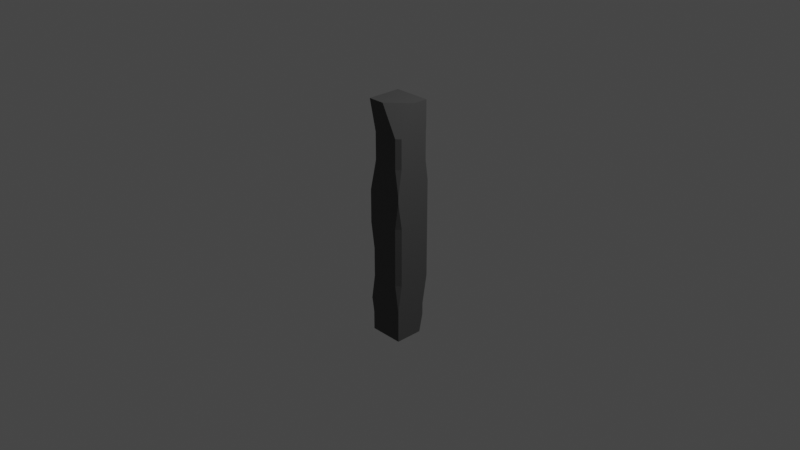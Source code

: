 # Source: Charcoal.blend  (saved by Blender 3.3.6; exported with 4.5.12 LTS)
import bpy
from mathutils import Matrix  # noqa: F401  (used for matrix-valued properties, if any)

bpy.ops.wm.read_factory_settings(use_empty=True)
scene = bpy.context.scene
scene.name = 'Scene'

# ---- collections
col_collection = bpy.data.collections.new('Collection'); scene.collection.children.link(col_collection)

# ---- images (referenced by path relative to the original .blend; pixels are not part of the script)
import os
ASSET_DIR = os.environ.get("B2B_ASSET_DIR", "")  # directory of the original .blend (textures are referenced by path, not embedded)
HERE = os.path.dirname(os.path.abspath(__file__))  # packed textures are extracted next to this script under _unpacked/

def load_image(name, relpath, width, height, colorspace="sRGB"):
    """Load a texture the original file referenced (path relative to the .blend, or extracted next to this script)."""
    p = next((c for c in (os.path.join(HERE, relpath), os.path.join(ASSET_DIR, relpath)) if relpath and os.path.exists(c)), "")
    if p:
        img = bpy.data.images.load(p, check_existing=True)
        img.name = name
    else:  # same state as the original file: an image datablock whose file is absent (Cycles renders it pink)
        img = bpy.data.images.new(name, width, height)
        img.source = "FILE"
        img.filepath = "//" + (relpath or name)
    img.colorspace_settings.name = colorspace
    return img
img_rough_wood_diff_1k_jpg_001 = load_image('rough_wood_diff_1k.jpg.001', 'rough_wood_diff_1k.jpg', 1024, 1024, 'sRGB')

# ---- materials (node trees are filled in below, after node groups)
mat_charcoal = bpy.data.materials.new('Charcoal')
mat_charcoal.use_transparent_shadow = False

# ---- material node trees
mat_charcoal.use_nodes = True; mat_charcoal.node_tree.nodes.clear()
_N = mat_charcoal.node_tree.nodes; _L = mat_charcoal.node_tree.links
n0 = _N.new('ShaderNodeDisplacement'); n0.name = 'Displacement'; n0.location = (420, 198)
n0.inputs[1].default_value = 0.3
n0.inputs[2].default_value = 0.3
n1 = _N.new('ShaderNodeTexImage'); n1.name = 'Image Texture'; n1.location = (-608, 323)
n1.image = img_rough_wood_diff_1k_jpg_001
n1.interpolation = 'Closest'
n2 = _N.new('ShaderNodeBsdfPrincipled'); n2.name = 'Principled BSDF'; n2.location = (-28, 437)
n2.distribution = 'GGX'
n2.subsurface_method = 'RANDOM_WALK_SKIN'
n2.inputs[3].default_value = 1.45
n2.inputs[27].default_value = (0.0, 0.0, 0.0, 1.0)
n2.inputs[28].default_value = 1.0
n3 = _N.new('ShaderNodeHueSaturation'); n3.name = 'Hue Saturation Value'; n3.location = (-263, 240)
n3.inputs[1].default_value = 0.0
n3.inputs[2].default_value = 0.07
n4 = _N.new('ShaderNodeOutputMaterial'); n4.name = 'Material Output'; n4.location = (669, 307)
_L.new(n2.outputs[0], n4.inputs[0])
_L.new(n0.outputs[0], n4.inputs[2])
_L.new(n1.outputs[0], n0.inputs[0])
_L.new(n1.outputs[0], n3.inputs[4])
_L.new(n3.outputs[0], n2.inputs[0])
n4.is_active_output = True

# ---- world
world_world = bpy.data.worlds.new('World'); scene.world = world_world
world_world.use_nodes = True; world_world.node_tree.nodes.clear()
_N = world_world.node_tree.nodes; _L = world_world.node_tree.links
n0 = _N.new('ShaderNodeOutputWorld'); n0.name = 'World Output'; n0.location = (300, 300)
n1 = _N.new('ShaderNodeBackground'); n1.name = 'Background'; n1.location = (10, 300)
n1.inputs[0].default_value = (0.05088, 0.05088, 0.05088, 1.0)
_L.new(n1.outputs[0], n0.inputs[0])
n0.is_active_output = True
world_world.color = (0.05088, 0.05088, 0.05088)
world_world.use_sun_shadow = False
world_world.sun_shadow_jitter_overblur = 0.0

# ---- cameras
cam_camera = bpy.data.cameras.new('Camera')
cam_camera.clip_end = 100.0
cam_camera.ortho_scale = 7.314

# ---- lights
light_light = bpy.data.lights.new('Light', 'POINT')
light_light.transmission_factor = 0.0
light_light.energy = 1000.0
light_light.shadow_soft_size = 0.1
light_light.shadow_maximum_resolution = 0.006
light_light.use_absolute_resolution = True

# ---- meshes
me_cube = bpy.data.meshes.new('Cube')
me_cube.from_pydata([(1.0, -1.0, -1.0), (-1.0, 1.0, -1.0), (-1.0, -1.0, 1.0), (1.0, 1.0, 0.0), (-1.0, -1.0, 0.0), (1.0, 1.0, -0.5), (-1.0, 1.0, -0.5), (-1.0, 1.0, 0.75), (1.0, 1.0, 0.25), (1.0, -1.0, 0.25), (-1.0, -1.0, 0.25), (1.0, 1.0, -0.25), (-1.0, 1.0, -0.25), (1.0, -1.0, -0.75), (-1.0, 1.0, -0.75), (-1.0, 0.775, 0.0), (-0.775, 1.0, 0.0), (-1.0, 1.0, -0.225), (-1.0, 1.0, 0.725), (0.7677, -1.0, 0.0), (1.0, -0.7677, 0.0), (1.0, -1.0, 0.2323), (1.0, -0.7677, -0.5), (0.7677, -1.0, -0.5), (1.0, -1.0, -0.7323), (1.0, -0.7677, -0.25), (0.7677, -1.0, -0.25), (1.0, 0.7267, -0.75), (0.7267, 1.0, -0.75), (1.0, 1.0, -0.5001), (0.7267, 1.0, -0.8506), (0.5154, 1.0, -1.0), (1.0, 0.5154, -1.0), (1.0, 0.7267, -0.8506), (-0.8115, 0.9636, 0.4485), (-0.7469, 1.023, 0.5421), (-0.9636, 0.8115, 0.4485), (-1.023, 0.7469, 0.5421), (-0.9636, 0.8115, 0.3015), (-1.013, 0.7364, 0.1985), (-0.8115, 0.9636, 0.3015), (-0.7364, 1.013, 0.1985), (0.8383, 1.002, 0.5039), (1.0, 0.8383, 0.5), (1.0, 1.0, 0.3383), (1.0, 0.8383, 0.75), (0.8383, 1.0, 0.75), (0.8564, 1.0, 0.8564), (1.0, 0.8564, 1.0), (-1.0, 0.8564, 1.0), (-1.0, 1.0, 0.8564), (0.8564, 1.0, 0.768), (1.0, 0.8564, 0.768), (1.0, -0.784, 0.5), (0.784, -1.0, 0.5), (1.0, -1.0, 0.284), (1.0, -0.784, 0.75), (0.784, -1.0, 0.75), (0.784, -1.0, 0.75), (-0.08263, -1.0, 1.0), (1.0, 0.08263, 1.0), (1.0, -0.784, 0.75), (-0.6017, -1.0, 0.5), (-1.005, -0.6017, 0.5096), (-1.0, -1.0, 0.2501), (-1.0, -0.6017, 0.75), (-0.6017, -1.0, 0.75), (-1.0, -1.0, 0.9999), (-0.7799, -1.0, -0.5), (-1.0, -0.7799, -0.5), (-1.0, -1.0, -0.7201), (-1.0, -0.7799, -0.25), (-0.7799, -1.0, -0.25), (-1.0, -1.0, -0.0299), (-0.8583, -1.0, -1.0), (-1.0, -0.8583, -1.0), (-1.0, -1.0, -0.7201), (-1.0, -0.8583, -0.8398), (-1.0, -0.98, -0.7244), (-1.0, -0.7685, -0.75), (-0.98, -1.0, -0.7244), (-0.8583, -1.0, -0.8398), (-0.7685, -1.0, -0.75)], [], [(7, 50, 47, 51, 46), (45, 46, 51, 52), (27, 29, 5, 22, 24, 13), (45, 52, 48, 60, 61, 56), (16, 41, 8, 3), (19, 21, 9, 10, 4), (54, 57, 66, 62), (11, 3, 20, 25), (41, 35, 42, 44, 8), (10, 64, 63, 37, 39), (8, 44, 43, 53, 55, 9), (69, 71, 12, 6), (26, 19, 4, 73, 72), (41, 16, 15, 39), (63, 65, 7, 18, 37), (5, 11, 25, 22), (71, 73, 4, 15, 17, 12), (12, 17, 16, 3, 11), (0, 13, 82, 81, 74), (23, 26, 72, 68), (14, 6, 5, 29, 28), (6, 12, 11, 5), (32, 33, 27, 13, 0), (13, 24, 23, 68, 70, 76, 80, 82), (79, 78, 76, 70, 69, 6, 14), (15, 16, 17), (34, 40, 38, 36), (4, 10, 39, 15), (35, 18, 7, 46, 42), (19, 20, 21), (22, 23, 24), (26, 23, 22, 25), (19, 26, 25, 20), (3, 8, 9, 21, 20), (27, 28, 29), (1, 14, 28, 30, 31), (32, 31, 30, 33), (27, 33, 30, 28), (34, 36, 37, 35), (38, 40, 41, 39), (35, 41, 40, 34), (39, 37, 36, 38), (35, 37, 18), (42, 43, 44), (45, 43, 42, 46), (57, 58, 59, 2, 67, 66), (49, 48, 47, 50), (48, 52, 51, 47), (43, 45, 56, 53), (53, 54, 55), (57, 54, 53, 56), (65, 67, 2, 49, 50, 7), (58, 57, 56, 61), (60, 59, 58, 61), (48, 49, 2, 59, 60), (62, 63, 64), (65, 66, 67), (62, 66, 65, 63), (9, 55, 54, 62, 64, 10), (68, 69, 70), (71, 72, 73), (68, 72, 71, 69), (74, 81, 77, 75), (75, 77, 79, 14, 1), (1, 31, 32, 0, 74, 75), (77, 78, 79), (80, 81, 82), (77, 81, 80, 78), (78, 80, 76)])
_uv = me_cube.uv_layers.new(name='UVMap')
_uv.uv.foreach_set('vector', [0.7161, -0.1779, 0.7468, -0.1779, 0.7468, 0.357, 0.7213, 0.357, 0.7161, 0.3518, 0.7161, 0.445, 0.7161, 0.3984, 0.7213, 0.3984, 0.7213, 0.4398, 0.2839, 0.4772, 0.3559, 0.3984, 0.3559, 0.3984, 0.3559, 0.9078, 0.289, 0.9748, 0.2839, 0.9748, 0.7161, 0.445, 0.7213, 0.4398, 0.7882, 0.4398, 0.7882, 0.6628, 0.7161, 0.9126, 0.7161, 0.9126, 0.5, -0.1131, 0.5572, -0.1019, 0.572, 0.3984, 0.5, 0.3984, 0.5, 1.042, 0.5669, 0.9748, 0.572, 0.9748, 0.572, 1.551, 0.5, 1.551, 0.6441, 1.037, 0.7161, 1.037, 0.7161, 1.436, 0.6441, 1.436, 0.428, 0.3984, 0.5, 0.3984, 0.5, 0.9078, 0.428, 0.9078, 0.5572, -0.1019, 0.6562, -0.105, 0.6452, 0.3518, 0.5975, 0.3984, 0.572, 0.3984, 0.572, -0.7543, 0.5721, -0.7543, 0.6469, -0.6395, 0.6562, -0.2509, 0.5572, -0.2539, 0.572, 0.3984, 0.5975, 0.3984, 0.6441, 0.445, 0.6441, 0.9126, 0.5819, 0.9748, 0.572, 0.9748, 0.3559, -0.6908, 0.428, -0.6908, 0.428, -0.1779, 0.3559, -0.1779, 0.428, 1.042, 0.5, 1.042, 0.5, 1.551, 0.4914, 1.551, 0.428, 1.488, 0.5572, -0.09823, 0.5, -0.1131, 0.5, -0.2428, 0.5572, -0.2576, 0.6469, -0.6395, 0.7161, -0.6395, 0.7161, -0.1779, 0.7089, -0.1779, 0.6562, -0.2509, 0.3559, 0.3984, 0.428, 0.3984, 0.428, 0.9078, 0.3559, 0.9078, 0.428, -0.6908, 0.4914, -0.7543, 0.5, -0.7543, 0.5, -0.2428, 0.4352, -0.1779, 0.428, -0.1779, 0.428, -0.1779, 0.4352, -0.1779, 0.5, -0.1131, 0.5, 0.3984, 0.428, 0.3984, 0.2118, 0.9748, 0.2839, 0.9748, 0.2839, 1.484, 0.258, 1.51, 0.2118, 1.51, 0.3559, 1.042, 0.428, 1.042, 0.428, 1.488, 0.3559, 1.488, 0.2839, -0.1779, 0.3559, -0.1779, 0.3559, 0.3984, 0.3559, 0.3984, 0.2839, 0.3197, 0.3559, -0.1779, 0.428, -0.1779, 0.428, 0.3984, 0.3559, 0.3984, 0.2118, 0.5381, 0.2549, 0.4772, 0.2839, 0.4772, 0.2839, 0.9748, 0.2118, 0.9748, 0.2839, 0.9748, 0.289, 0.9748, 0.3559, 1.042, 0.3559, 1.488, 0.2925, 1.551, 0.2925, 1.551, 0.2913, 1.545, 0.2839, 1.484, 0.2839, -0.6876, 0.2913, -0.7485, 0.2925, -0.7543, 0.2925, -0.7543, 0.3559, -0.6908, 0.3559, -0.1779, 0.2839, -0.1779, 0.5, -0.2428, 0.5, -0.1779, 0.4352, -0.1779, 0.6292, -0.1341, 0.5869, -0.1341, 0.5869, -0.2217, 0.6292, -0.2217, 0.5, -0.7543, 0.572, -0.7543, 0.5572, -0.2539, 0.5, -0.2428, 0.6562, -0.105, 0.7089, -0.1779, 0.7161, -0.1779, 0.7161, 0.3518, 0.6452, 0.3518, 0.5, 1.042, 0.5, 0.9748, 0.5669, 0.9748, 0.3559, 0.9078, 0.3559, 0.9748, 0.289, 0.9748, 0.428, 1.042, 0.3559, 1.042, 0.3559, 0.9078, 0.428, 0.9078, 0.5, 1.042, 0.428, 1.042, 0.428, 0.9078, 0.5, 0.9078, 0.5, 0.3984, 0.572, 0.3984, 0.572, 0.9748, 0.5669, 0.9748, 0.5, 0.9078, 0.2839, 0.4772, 0.2839, 0.3984, 0.3559, 0.3984, 0.2118, -0.1779, 0.2839, -0.1779, 0.2839, 0.3197, 0.2549, 0.3197, 0.2118, 0.2588, 0.2118, 0.5381, 0.3144, 0.3984, 0.3408, 0.3984, 0.2118, 0.4772, 0.2839, 0.4772, 0.2549, 0.4772, 0.2549, 0.3197, 0.2839, 0.3197, 0.6292, -0.1341, 0.6292, -0.2217, 0.6441, -0.2428, 0.6441, -0.1131, 0.5869, -0.2217, 0.5869, -0.1341, 0.5572, -0.09823, 0.5572, -0.2576, 0.6562, -0.105, 0.5572, -0.1019, 0.5869, -0.1341, 0.6292, -0.1341, 0.5572, -0.2539, 0.6562, -0.2509, 0.6292, -0.2217, 0.5869, -0.2217, 0.6517, -0.1095, 0.6517, -0.1892, 0.7089, -0.1779, 0.6452, 0.3518, 0.6466, 0.3987, 0.5975, 0.3984, 0.7161, 0.445, 0.6441, 0.445, 0.6452, 0.3518, 0.7161, 0.3518, 0.7161, 1.037, 0.7161, 1.037, 0.7882, 1.287, 0.7882, 1.551, 0.7882, 1.551, 0.7161, 1.436, 0.7882, -0.1779, 0.7882, 0.3984, 0.7468, 0.357, 0.7468, -0.1779, 0.7882, 0.4398, 0.7213, 0.4398, 0.7213, 0.357, 0.7468, 0.357, 0.6441, 0.445, 0.7161, 0.445, 0.7161, 0.9126, 0.6441, 0.9126, 0.6441, 0.9126, 0.6441, 0.9748, 0.5819, 0.9748, 0.7161, 1.037, 0.6441, 1.037, 0.6441, 0.9126, 0.7161, 0.9126, 0.7161, -0.6395, 0.7882, -0.7543, 0.7882, -0.7543, 0.7882, -0.2193, 0.7468, -0.1779, 0.7161, -0.1779, 0.7161, 1.037, 0.7161, 1.037, 0.7161, 0.9126, 0.7161, 0.9126, 0.7882, 0.9126, 0.7882, 1.037, 0.7161, 1.037, 0.7161, 0.9126, 0.7882, 0.4398, 0.875, 0.4164, 0.875, 0.6484, 0.8366, 0.6534, 0.7882, 0.6628, 0.6441, -0.7543, 0.6469, -0.6395, 0.5721, -0.7543, 0.7161, -0.6395, 0.7161, -0.7543, 0.7882, -0.7543, 0.6441, -0.7543, 0.7161, -0.7543, 0.7161, -0.6395, 0.6469, -0.6395, 0.572, 0.9748, 0.5819, 0.9748, 0.6441, 1.037, 0.6441, 1.436, 0.5721, 1.551, 0.572, 1.551, 0.3559, -0.7543, 0.3559, -0.6908, 0.2925, -0.7543, 0.428, -0.6908, 0.428, -0.7543, 0.4914, -0.7543, 0.3559, -0.7543, 0.428, -0.7543, 0.428, -0.6908, 0.3559, -0.6908, 0.2118, -0.7543, 0.258, -0.7543, 0.258, -0.7134, 0.2118, -0.7134, 0.2118, -0.7134, 0.258, -0.7134, 0.2839, -0.6876, 0.2839, -0.1779, 0.2118, -0.1779, 0.125, 0.3984, 0.3144, 0.3984, 0.2118, 0.5381, 0.2118, 0.9748, 0.1316, 0.9277, 0.125, 0.6307, 0.258, -0.7134, 0.2913, -0.731, 0.2839, -0.6876, 0.2839, -0.7367, 0.258, -0.7543, 0.2839, -0.7543, 0.258, -0.7134, 0.258, -0.7543, 0.2913, -0.7543, 0.2913, -0.7485, 0.2913, -0.7485, 0.2913, -0.7543, 0.2925, -0.7543])
me_cube.materials.append(mat_charcoal)
me_cube.use_mirror_vertex_groups = False
me_cube.update()

# ---- objects
ob_chacoal_stick = bpy.data.objects.new('Chacoal Stick', me_cube)
ob_light = bpy.data.objects.new('Light', light_light)
ob_camera = bpy.data.objects.new('Camera', cam_camera)

# ---- transforms, parenting, visibility, modifiers, constraints
ob_chacoal_stick.location = (0.0, 0.0, 0.0)
ob_chacoal_stick.scale = (0.2002, 0.2002, 1.29)
ob_chacoal_stick.lock_rotations_4d = False
ob_chacoal_stick.empty_display_type = 'ARROWS'
ob_chacoal_stick.lineart.crease_threshold = 0.0
ob_light.location = (4.076, 1.005, 5.904)
ob_light.rotation_euler = (0.6503, 0.05522, 1.866)
ob_light.lock_rotations_4d = False
ob_light.empty_display_type = 'ARROWS'
ob_light.color = (0.0, 0.0, 0.0, 0.0)
ob_light.lineart.crease_threshold = 0.0
ob_camera.location = (7.359, -6.926, 4.958)
ob_camera.rotation_euler = (1.109, 0.0, 0.8149)
ob_camera.lock_rotations_4d = False
ob_camera.empty_display_type = 'ARROWS'
ob_camera.color = (0.0, 0.0, 0.0, 0.0)
ob_camera.display_type = 'WIRE'
ob_camera.lineart.crease_threshold = 0.0

# ---- collection membership
col_collection.objects.link(ob_chacoal_stick)
col_collection.objects.link(ob_light)
col_collection.objects.link(ob_camera)

# ---- scene / render settings (as saved in the file)
scene.camera = ob_camera
scene.frame_start = 1; scene.frame_end = 250; scene.frame_set(1)
scene.render.engine = 'BLENDER_EEVEE_NEXT'
scene.cycles.sampling_pattern = 'TABULATED_SOBOL'
scene.cycles.use_light_tree = False
scene.view_settings.view_transform = 'Filmic'
bpy.context.view_layer.update()
